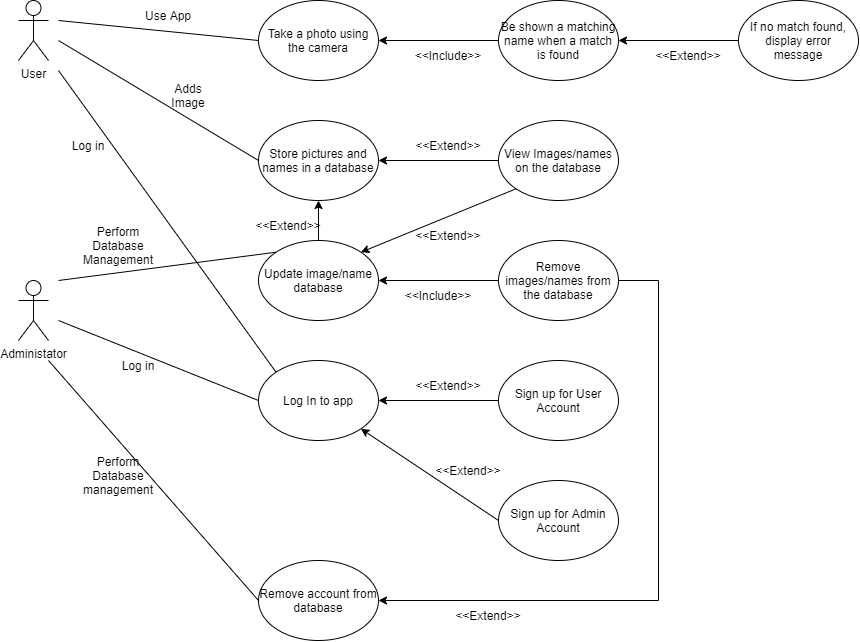

The diagram above was exported from draw.io. Its source (the exported page's mxGraphModel, read from the mxfile embedded in the PNG):
<mxGraphModel dx="650" dy="927" grid="1" gridSize="10" guides="1" tooltips="1" connect="1" arrows="1" fold="1" page="1" pageScale="1" pageWidth="850" pageHeight="1100" math="0" shadow="0">
  <root>
    <mxCell id="0" />
    <mxCell id="1" parent="0" />
    <mxCell id="oWmItLKusOvWcAJ5I89Z-1" value="User" style="shape=umlActor;verticalLabelPosition=bottom;verticalAlign=top;html=1;outlineConnect=0;" vertex="1" parent="1">
      <mxGeometry x="40" y="80" width="30" height="60" as="geometry" />
    </mxCell>
    <mxCell id="oWmItLKusOvWcAJ5I89Z-2" value="Administator" style="shape=umlActor;verticalLabelPosition=bottom;verticalAlign=top;html=1;outlineConnect=0;" vertex="1" parent="1">
      <mxGeometry x="40" y="360" width="30" height="60" as="geometry" />
    </mxCell>
    <mxCell id="oWmItLKusOvWcAJ5I89Z-3" value="Take a photo using the camera" style="ellipse;whiteSpace=wrap;html=1;" vertex="1" parent="1">
      <mxGeometry x="280" y="80" width="120" height="80" as="geometry" />
    </mxCell>
    <mxCell id="oWmItLKusOvWcAJ5I89Z-4" value="" style="endArrow=none;html=1;rounded=0;entryX=0;entryY=0.5;entryDx=0;entryDy=0;" edge="1" parent="1" target="oWmItLKusOvWcAJ5I89Z-3">
      <mxGeometry width="50" height="50" relative="1" as="geometry">
        <mxPoint x="80" y="100" as="sourcePoint" />
        <mxPoint x="260" y="170" as="targetPoint" />
      </mxGeometry>
    </mxCell>
    <mxCell id="oWmItLKusOvWcAJ5I89Z-5" value="Use App" style="text;html=1;strokeColor=none;fillColor=none;align=center;verticalAlign=middle;whiteSpace=wrap;rounded=0;" vertex="1" parent="1">
      <mxGeometry x="160" y="80" width="60" height="30" as="geometry" />
    </mxCell>
    <mxCell id="oWmItLKusOvWcAJ5I89Z-6" value="Be shown a matching name when a match is found" style="ellipse;whiteSpace=wrap;html=1;" vertex="1" parent="1">
      <mxGeometry x="520" y="80" width="120" height="80" as="geometry" />
    </mxCell>
    <mxCell id="oWmItLKusOvWcAJ5I89Z-7" value="" style="endArrow=classic;html=1;rounded=0;entryX=1;entryY=0.5;entryDx=0;entryDy=0;exitX=0;exitY=0.5;exitDx=0;exitDy=0;" edge="1" parent="1" source="oWmItLKusOvWcAJ5I89Z-6" target="oWmItLKusOvWcAJ5I89Z-3">
      <mxGeometry width="50" height="50" relative="1" as="geometry">
        <mxPoint x="470" y="180" as="sourcePoint" />
        <mxPoint x="520" y="130" as="targetPoint" />
      </mxGeometry>
    </mxCell>
    <mxCell id="oWmItLKusOvWcAJ5I89Z-8" value="&amp;lt;&amp;lt;Include&amp;gt;&amp;gt;" style="text;html=1;strokeColor=none;fillColor=none;align=center;verticalAlign=middle;whiteSpace=wrap;rounded=0;" vertex="1" parent="1">
      <mxGeometry x="440" y="120" width="60" height="30" as="geometry" />
    </mxCell>
    <mxCell id="oWmItLKusOvWcAJ5I89Z-9" value="If no match found, display error message" style="ellipse;whiteSpace=wrap;html=1;" vertex="1" parent="1">
      <mxGeometry x="760" y="80" width="120" height="80" as="geometry" />
    </mxCell>
    <mxCell id="oWmItLKusOvWcAJ5I89Z-10" value="" style="endArrow=classic;html=1;rounded=0;entryX=1;entryY=0.5;entryDx=0;entryDy=0;exitX=0;exitY=0.5;exitDx=0;exitDy=0;" edge="1" parent="1" source="oWmItLKusOvWcAJ5I89Z-9" target="oWmItLKusOvWcAJ5I89Z-6">
      <mxGeometry width="50" height="50" relative="1" as="geometry">
        <mxPoint x="650" y="170" as="sourcePoint" />
        <mxPoint x="700" y="120" as="targetPoint" />
      </mxGeometry>
    </mxCell>
    <mxCell id="oWmItLKusOvWcAJ5I89Z-11" value="&amp;lt;&amp;lt;Extend&amp;gt;&amp;gt;" style="text;html=1;strokeColor=none;fillColor=none;align=center;verticalAlign=middle;whiteSpace=wrap;rounded=0;" vertex="1" parent="1">
      <mxGeometry x="680" y="120" width="60" height="30" as="geometry" />
    </mxCell>
    <mxCell id="oWmItLKusOvWcAJ5I89Z-12" value="Store pictures and names in a database" style="ellipse;whiteSpace=wrap;html=1;" vertex="1" parent="1">
      <mxGeometry x="280" y="200" width="120" height="80" as="geometry" />
    </mxCell>
    <mxCell id="oWmItLKusOvWcAJ5I89Z-13" value="" style="endArrow=none;html=1;rounded=0;entryX=0;entryY=0.5;entryDx=0;entryDy=0;" edge="1" parent="1" target="oWmItLKusOvWcAJ5I89Z-12">
      <mxGeometry width="50" height="50" relative="1" as="geometry">
        <mxPoint x="80" y="120" as="sourcePoint" />
        <mxPoint x="350" y="230" as="targetPoint" />
      </mxGeometry>
    </mxCell>
    <mxCell id="oWmItLKusOvWcAJ5I89Z-14" value="Adds Image" style="text;html=1;strokeColor=none;fillColor=none;align=center;verticalAlign=middle;whiteSpace=wrap;rounded=0;" vertex="1" parent="1">
      <mxGeometry x="180" y="160" width="60" height="30" as="geometry" />
    </mxCell>
    <mxCell id="oWmItLKusOvWcAJ5I89Z-15" value="View Images/names on the database" style="ellipse;whiteSpace=wrap;html=1;" vertex="1" parent="1">
      <mxGeometry x="520" y="200" width="120" height="80" as="geometry" />
    </mxCell>
    <mxCell id="oWmItLKusOvWcAJ5I89Z-16" value="" style="endArrow=classic;html=1;rounded=0;entryX=1;entryY=0.5;entryDx=0;entryDy=0;exitX=0;exitY=0.5;exitDx=0;exitDy=0;" edge="1" parent="1" source="oWmItLKusOvWcAJ5I89Z-15" target="oWmItLKusOvWcAJ5I89Z-12">
      <mxGeometry width="50" height="50" relative="1" as="geometry">
        <mxPoint x="300" y="350" as="sourcePoint" />
        <mxPoint x="350" y="300" as="targetPoint" />
      </mxGeometry>
    </mxCell>
    <mxCell id="oWmItLKusOvWcAJ5I89Z-17" value="&amp;lt;&amp;lt;Extend&amp;gt;&amp;gt;" style="text;html=1;strokeColor=none;fillColor=none;align=center;verticalAlign=middle;whiteSpace=wrap;rounded=0;" vertex="1" parent="1">
      <mxGeometry x="440" y="210" width="60" height="30" as="geometry" />
    </mxCell>
    <mxCell id="oWmItLKusOvWcAJ5I89Z-18" value="Update image/name database" style="ellipse;whiteSpace=wrap;html=1;" vertex="1" parent="1">
      <mxGeometry x="280" y="320" width="120" height="80" as="geometry" />
    </mxCell>
    <mxCell id="oWmItLKusOvWcAJ5I89Z-19" value="" style="endArrow=classic;html=1;rounded=0;entryX=0.5;entryY=1;entryDx=0;entryDy=0;exitX=0.5;exitY=0;exitDx=0;exitDy=0;" edge="1" parent="1" source="oWmItLKusOvWcAJ5I89Z-18" target="oWmItLKusOvWcAJ5I89Z-12">
      <mxGeometry width="50" height="50" relative="1" as="geometry">
        <mxPoint x="300" y="340" as="sourcePoint" />
        <mxPoint x="350" y="290" as="targetPoint" />
      </mxGeometry>
    </mxCell>
    <mxCell id="oWmItLKusOvWcAJ5I89Z-20" value="&amp;lt;&amp;lt;Extend&amp;gt;&amp;gt;" style="text;html=1;strokeColor=none;fillColor=none;align=center;verticalAlign=middle;whiteSpace=wrap;rounded=0;" vertex="1" parent="1">
      <mxGeometry x="280" y="290" width="60" height="30" as="geometry" />
    </mxCell>
    <mxCell id="oWmItLKusOvWcAJ5I89Z-21" value="" style="endArrow=classic;html=1;rounded=0;exitX=0;exitY=1;exitDx=0;exitDy=0;entryX=1;entryY=0;entryDx=0;entryDy=0;" edge="1" parent="1" source="oWmItLKusOvWcAJ5I89Z-15" target="oWmItLKusOvWcAJ5I89Z-18">
      <mxGeometry width="50" height="50" relative="1" as="geometry">
        <mxPoint x="300" y="340" as="sourcePoint" />
        <mxPoint x="350" y="290" as="targetPoint" />
      </mxGeometry>
    </mxCell>
    <mxCell id="oWmItLKusOvWcAJ5I89Z-22" value="&amp;lt;&amp;lt;Extend&amp;gt;&amp;gt;" style="text;html=1;strokeColor=none;fillColor=none;align=center;verticalAlign=middle;whiteSpace=wrap;rounded=0;" vertex="1" parent="1">
      <mxGeometry x="440" y="300" width="60" height="30" as="geometry" />
    </mxCell>
    <mxCell id="oWmItLKusOvWcAJ5I89Z-23" value="" style="endArrow=none;html=1;rounded=0;entryX=0;entryY=0;entryDx=0;entryDy=0;" edge="1" parent="1" target="oWmItLKusOvWcAJ5I89Z-18">
      <mxGeometry width="50" height="50" relative="1" as="geometry">
        <mxPoint x="80" y="360" as="sourcePoint" />
        <mxPoint x="350" y="300" as="targetPoint" />
      </mxGeometry>
    </mxCell>
    <mxCell id="oWmItLKusOvWcAJ5I89Z-24" value="Perform Database Management" style="text;html=1;strokeColor=none;fillColor=none;align=center;verticalAlign=middle;whiteSpace=wrap;rounded=0;" vertex="1" parent="1">
      <mxGeometry x="110" y="310" width="60" height="30" as="geometry" />
    </mxCell>
    <mxCell id="oWmItLKusOvWcAJ5I89Z-25" value="Remove images/names from the database" style="ellipse;whiteSpace=wrap;html=1;" vertex="1" parent="1">
      <mxGeometry x="520" y="320" width="120" height="80" as="geometry" />
    </mxCell>
    <mxCell id="oWmItLKusOvWcAJ5I89Z-26" value="" style="endArrow=classic;html=1;rounded=0;exitX=0;exitY=0.5;exitDx=0;exitDy=0;entryX=1;entryY=0.5;entryDx=0;entryDy=0;" edge="1" parent="1" source="oWmItLKusOvWcAJ5I89Z-25" target="oWmItLKusOvWcAJ5I89Z-18">
      <mxGeometry width="50" height="50" relative="1" as="geometry">
        <mxPoint x="300" y="320" as="sourcePoint" />
        <mxPoint x="350" y="270" as="targetPoint" />
      </mxGeometry>
    </mxCell>
    <mxCell id="oWmItLKusOvWcAJ5I89Z-27" value="&amp;lt;&amp;lt;Include&amp;gt;&amp;gt;" style="text;html=1;strokeColor=none;fillColor=none;align=center;verticalAlign=middle;whiteSpace=wrap;rounded=0;" vertex="1" parent="1">
      <mxGeometry x="430" y="360" width="60" height="30" as="geometry" />
    </mxCell>
    <mxCell id="oWmItLKusOvWcAJ5I89Z-28" value="Log In to app" style="ellipse;whiteSpace=wrap;html=1;" vertex="1" parent="1">
      <mxGeometry x="280" y="440" width="120" height="80" as="geometry" />
    </mxCell>
    <mxCell id="oWmItLKusOvWcAJ5I89Z-29" value="" style="endArrow=none;html=1;rounded=0;exitX=0;exitY=0;exitDx=0;exitDy=0;" edge="1" parent="1" source="oWmItLKusOvWcAJ5I89Z-28">
      <mxGeometry width="50" height="50" relative="1" as="geometry">
        <mxPoint x="190" y="430" as="sourcePoint" />
        <mxPoint x="80" y="150" as="targetPoint" />
      </mxGeometry>
    </mxCell>
    <mxCell id="oWmItLKusOvWcAJ5I89Z-30" value="" style="endArrow=none;html=1;rounded=0;exitX=0;exitY=0.5;exitDx=0;exitDy=0;" edge="1" parent="1" source="oWmItLKusOvWcAJ5I89Z-28">
      <mxGeometry width="50" height="50" relative="1" as="geometry">
        <mxPoint x="190" y="430" as="sourcePoint" />
        <mxPoint x="80" y="400" as="targetPoint" />
      </mxGeometry>
    </mxCell>
    <mxCell id="oWmItLKusOvWcAJ5I89Z-31" value="Log in" style="text;html=1;strokeColor=none;fillColor=none;align=center;verticalAlign=middle;whiteSpace=wrap;rounded=0;" vertex="1" parent="1">
      <mxGeometry x="80" y="210" width="60" height="30" as="geometry" />
    </mxCell>
    <mxCell id="oWmItLKusOvWcAJ5I89Z-32" value="Log in" style="text;html=1;strokeColor=none;fillColor=none;align=center;verticalAlign=middle;whiteSpace=wrap;rounded=0;" vertex="1" parent="1">
      <mxGeometry x="130" y="430" width="60" height="30" as="geometry" />
    </mxCell>
    <mxCell id="oWmItLKusOvWcAJ5I89Z-33" value="Sign up for User Account" style="ellipse;whiteSpace=wrap;html=1;" vertex="1" parent="1">
      <mxGeometry x="520" y="440" width="120" height="80" as="geometry" />
    </mxCell>
    <mxCell id="oWmItLKusOvWcAJ5I89Z-34" value="Sign up for Admin Account" style="ellipse;whiteSpace=wrap;html=1;" vertex="1" parent="1">
      <mxGeometry x="520" y="560" width="120" height="80" as="geometry" />
    </mxCell>
    <mxCell id="oWmItLKusOvWcAJ5I89Z-35" value="" style="endArrow=classic;html=1;rounded=0;exitX=0;exitY=0.5;exitDx=0;exitDy=0;entryX=1;entryY=0.5;entryDx=0;entryDy=0;" edge="1" parent="1" source="oWmItLKusOvWcAJ5I89Z-33" target="oWmItLKusOvWcAJ5I89Z-28">
      <mxGeometry width="50" height="50" relative="1" as="geometry">
        <mxPoint x="420" y="470" as="sourcePoint" />
        <mxPoint x="470" y="420" as="targetPoint" />
      </mxGeometry>
    </mxCell>
    <mxCell id="oWmItLKusOvWcAJ5I89Z-36" value="" style="endArrow=classic;html=1;rounded=0;exitX=0;exitY=0.5;exitDx=0;exitDy=0;entryX=1;entryY=1;entryDx=0;entryDy=0;" edge="1" parent="1" source="oWmItLKusOvWcAJ5I89Z-34" target="oWmItLKusOvWcAJ5I89Z-28">
      <mxGeometry width="50" height="50" relative="1" as="geometry">
        <mxPoint x="420" y="470" as="sourcePoint" />
        <mxPoint x="470" y="420" as="targetPoint" />
      </mxGeometry>
    </mxCell>
    <mxCell id="oWmItLKusOvWcAJ5I89Z-37" value="&amp;lt;&amp;lt;Extend&amp;gt;&amp;gt;" style="text;html=1;strokeColor=none;fillColor=none;align=center;verticalAlign=middle;whiteSpace=wrap;rounded=0;" vertex="1" parent="1">
      <mxGeometry x="440" y="450" width="60" height="30" as="geometry" />
    </mxCell>
    <mxCell id="oWmItLKusOvWcAJ5I89Z-38" value="&amp;lt;&amp;lt;Extend&amp;gt;&amp;gt;" style="text;html=1;strokeColor=none;fillColor=none;align=center;verticalAlign=middle;whiteSpace=wrap;rounded=0;" vertex="1" parent="1">
      <mxGeometry x="460" y="535" width="60" height="30" as="geometry" />
    </mxCell>
    <mxCell id="oWmItLKusOvWcAJ5I89Z-39" value="Remove account from database" style="ellipse;whiteSpace=wrap;html=1;" vertex="1" parent="1">
      <mxGeometry x="280" y="640" width="120" height="80" as="geometry" />
    </mxCell>
    <mxCell id="oWmItLKusOvWcAJ5I89Z-40" value="" style="endArrow=none;html=1;rounded=0;entryX=0;entryY=0.5;entryDx=0;entryDy=0;" edge="1" parent="1" target="oWmItLKusOvWcAJ5I89Z-39">
      <mxGeometry width="50" height="50" relative="1" as="geometry">
        <mxPoint x="70" y="440" as="sourcePoint" />
        <mxPoint x="350" y="510" as="targetPoint" />
      </mxGeometry>
    </mxCell>
    <mxCell id="oWmItLKusOvWcAJ5I89Z-41" value="Perform Database management" style="text;html=1;strokeColor=none;fillColor=none;align=center;verticalAlign=middle;whiteSpace=wrap;rounded=0;" vertex="1" parent="1">
      <mxGeometry x="110" y="540" width="60" height="30" as="geometry" />
    </mxCell>
    <mxCell id="oWmItLKusOvWcAJ5I89Z-43" value="" style="endArrow=none;html=1;rounded=0;" edge="1" parent="1">
      <mxGeometry width="50" height="50" relative="1" as="geometry">
        <mxPoint x="680" y="680" as="sourcePoint" />
        <mxPoint x="680" y="360" as="targetPoint" />
      </mxGeometry>
    </mxCell>
    <mxCell id="oWmItLKusOvWcAJ5I89Z-45" value="" style="endArrow=none;html=1;rounded=0;exitX=1;exitY=0.5;exitDx=0;exitDy=0;" edge="1" parent="1" source="oWmItLKusOvWcAJ5I89Z-25">
      <mxGeometry width="50" height="50" relative="1" as="geometry">
        <mxPoint x="370" y="410" as="sourcePoint" />
        <mxPoint x="680" y="360" as="targetPoint" />
      </mxGeometry>
    </mxCell>
    <mxCell id="oWmItLKusOvWcAJ5I89Z-46" value="" style="endArrow=classic;html=1;rounded=0;entryX=1;entryY=0.5;entryDx=0;entryDy=0;" edge="1" parent="1" target="oWmItLKusOvWcAJ5I89Z-39">
      <mxGeometry width="50" height="50" relative="1" as="geometry">
        <mxPoint x="680" y="680" as="sourcePoint" />
        <mxPoint x="420" y="450" as="targetPoint" />
      </mxGeometry>
    </mxCell>
    <mxCell id="oWmItLKusOvWcAJ5I89Z-47" value="&amp;lt;&amp;lt;Extend&amp;gt;&amp;gt;" style="text;html=1;strokeColor=none;fillColor=none;align=center;verticalAlign=middle;whiteSpace=wrap;rounded=0;" vertex="1" parent="1">
      <mxGeometry x="480" y="680" width="60" height="30" as="geometry" />
    </mxCell>
  </root>
</mxGraphModel>